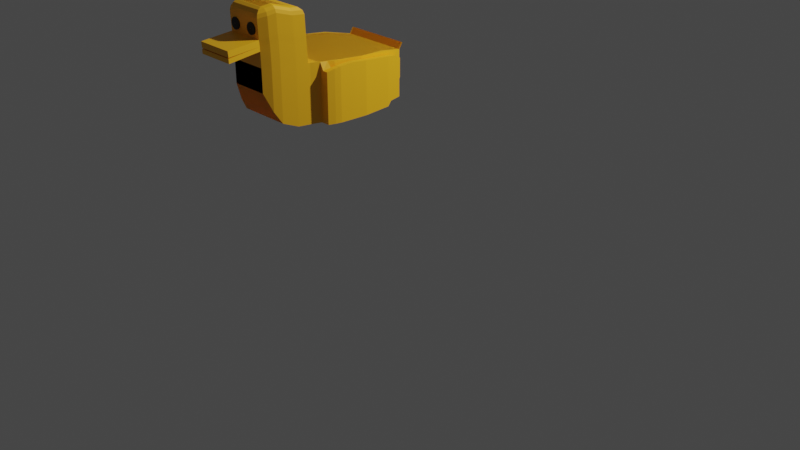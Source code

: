 # Source: Part.blend  (saved by Blender 3.6.11; exported with 4.5.12 LTS)
import bpy
from mathutils import Matrix  # noqa: F401  (used for matrix-valued properties, if any)

bpy.ops.wm.read_factory_settings(use_empty=True)
scene = bpy.context.scene
scene.name = 'Scene'

# ---- collections
col_collection = bpy.data.collections.new('Collection'); scene.collection.children.link(col_collection)

# ---- materials (node trees are filled in below, after node groups)
mat_material_003 = bpy.data.materials.new('Material.003')
mat_material_003.use_transparent_shadow = False
mat_material_001 = bpy.data.materials.new('Material.001')
mat_material_001.use_transparent_shadow = False
mat_material_002 = bpy.data.materials.new('Material.002')
mat_material_002.use_transparent_shadow = False

# ---- material node trees
mat_material_003.use_nodes = True; mat_material_003.node_tree.nodes.clear()
_N = mat_material_003.node_tree.nodes; _L = mat_material_003.node_tree.links
n0 = _N.new('ShaderNodeBsdfPrincipled'); n0.name = 'Principled BSDF'; n0.location = (10, 300)
n0.distribution = 'GGX'
n0.subsurface_method = 'RANDOM_WALK_SKIN'
n0.inputs[0].default_value = (1.0, 0.4828, 0.01198, 1.0)
n0.inputs[3].default_value = 1.45
n0.inputs[27].default_value = (0.0, 0.0, 0.0, 1.0)
n0.inputs[28].default_value = 1.0
n1 = _N.new('ShaderNodeOutputMaterial'); n1.name = 'Material Output'; n1.location = (300, 300)
_L.new(n0.outputs[0], n1.inputs[0])
n1.is_active_output = True
mat_material_001.use_nodes = True; mat_material_001.node_tree.nodes.clear()
_N = mat_material_001.node_tree.nodes; _L = mat_material_001.node_tree.links
n0 = _N.new('ShaderNodeBsdfPrincipled'); n0.name = 'Principled BSDF'; n0.location = (10, 300)
n0.distribution = 'GGX'
n0.subsurface_method = 'RANDOM_WALK_SKIN'
n0.inputs[0].default_value = (0.0, 0.0, 0.0, 1.0)
n0.inputs[3].default_value = 1.45
n0.inputs[27].default_value = (0.0, 0.0, 0.0, 1.0)
n0.inputs[28].default_value = 1.0
n1 = _N.new('ShaderNodeOutputMaterial'); n1.name = 'Material Output'; n1.location = (300, 300)
_L.new(n0.outputs[0], n1.inputs[0])
n1.is_active_output = True
mat_material_002.use_nodes = True; mat_material_002.node_tree.nodes.clear()
_N = mat_material_002.node_tree.nodes; _L = mat_material_002.node_tree.links
n0 = _N.new('ShaderNodeBsdfPrincipled'); n0.name = 'Principled BSDF'; n0.location = (10, 300)
n0.distribution = 'GGX'
n0.subsurface_method = 'RANDOM_WALK_SKIN'
n0.inputs[0].default_value = (0.0, 0.0, 0.0, 1.0)
n0.inputs[3].default_value = 1.45
n0.inputs[27].default_value = (0.0, 0.0, 0.0, 1.0)
n0.inputs[28].default_value = 1.0
n1 = _N.new('ShaderNodeOutputMaterial'); n1.name = 'Material Output'; n1.location = (300, 300)
_L.new(n0.outputs[0], n1.inputs[0])
n1.is_active_output = True

# ---- world
world_world = bpy.data.worlds.new('World'); scene.world = world_world
world_world.use_nodes = True; world_world.node_tree.nodes.clear()
_N = world_world.node_tree.nodes; _L = world_world.node_tree.links
n0 = _N.new('ShaderNodeOutputWorld'); n0.name = 'World Output'; n0.location = (300, 300)
n1 = _N.new('ShaderNodeBackground'); n1.name = 'Background'; n1.location = (10, 300)
n1.inputs[0].default_value = (0.05088, 0.05088, 0.05088, 1.0)
_L.new(n1.outputs[0], n0.inputs[0])
n0.is_active_output = True
world_world.color = (0.05088, 0.05088, 0.05088)
world_world.use_sun_shadow = False
world_world.sun_shadow_jitter_overblur = 0.0

# ---- cameras
cam_camera = bpy.data.cameras.new('Camera')
cam_camera.clip_end = 100.0
cam_camera.ortho_scale = 7.314

# ---- lights
light_light = bpy.data.lights.new('Light', 'POINT')
light_light.transmission_factor = 0.0
light_light.energy = 1000.0
light_light.shadow_soft_size = 0.1
light_light.shadow_maximum_resolution = 0.006
light_light.use_absolute_resolution = True

# ---- meshes
me_cube_003 = bpy.data.meshes.new('Cube.003')
me_cube_003.from_pydata([(-1.047, -0.2063, -1.0), (-1.047, -0.2063, 1.0), (-1.39, 1.0, -1.0), (-1.39, 1.0, 0.9504), (1.053, -0.2063, -1.0), (1.053, -0.2063, 1.0), (1.46, 1.0, -1.0), (1.46, 1.0, 0.9504), (-1.0, 4.096, -1.0), (-1.0, 4.096, 0.4333), (1.0, 4.096, -1.0), (1.0, 4.096, 0.4333), (-1.554, 1.994, 0.9008), (-1.554, 1.994, -1.0), (1.561, 1.994, -1.0), (1.561, 1.994, 0.9008), (-1.347, 3.045, 0.8017), (1.451, 3.045, -1.0), (-1.347, 3.045, -1.0), (1.451, 3.045, 0.8017), (-0.6745, -1.195, 0.2042), (-0.6745, -1.195, 1.0), (0.6745, -1.195, 0.2042), (0.6745, -1.195, 1.0), (-0.9065, -0.7005, -0.8139), (-0.9065, -0.7005, 1.14), (0.9248, -0.7005, -0.8139), (0.9248, -0.7005, 1.14), (-0.802, -0.9476, -0.4111), (0.8144, -0.9476, -0.4111), (-0.802, -0.9476, 1.07), (0.8144, -0.9476, 1.07), (-1.279, 0.5474, -1.0), (-1.279, 0.5474, 0.969), (1.308, 0.5474, -1.0), (1.308, 0.5474, 0.969), (-1.472, 1.497, -1.0), (1.511, 1.497, 0.9256), (-1.472, 1.497, 0.9256), (1.511, 1.497, -1.0), (-1.173, 3.939, 0.6175), (1.225, 3.939, -1.0), (-1.173, 3.939, -1.0), (1.225, 3.939, 0.6175), (-1.0, 4.234, 0.6394), (1.0, 4.234, 0.6394), (-1.173, 4.077, 0.8236), (1.225, 4.077, 0.8236), (-1.334, 0.7737, 0.9597), (1.384, 0.7737, -1.0), (-1.334, 0.7737, -1.0), (1.384, 0.7737, 0.9597), (1.618, 0.5532, -1.0), (1.618, 0.5532, 0.7094), (1.696, 0.7921, -1.0), (1.696, 0.7921, 0.7821), (1.442, 0.5523, 0.7094), (1.52, 0.7912, 0.7821), (1.52, 0.7912, -1.0), (1.442, 0.5523, -1.0), (1.527, 3.683, -0.1897), (1.527, 3.683, 0.4634), (1.352, 3.682, 0.4634), (1.352, 3.682, -0.1897), (1.787, 1.995, 0.8094), (1.611, 1.994, 0.8094), (1.787, 1.995, -1.0), (1.611, 1.994, -1.0), (1.59, 1.496, 0.8606), (1.59, 1.496, -1.0), (1.766, 1.497, 0.8606), (1.766, 1.497, -1.0), (1.563, 0.9947, 0.8299), (1.563, 0.9947, -1.0), (1.739, 0.9956, 0.8299), (1.739, 0.9956, -1.0), (1.674, 3.03, 0.6807), (1.674, 3.03, -1.0), (1.498, 3.029, 0.6807), (1.498, 3.029, -1.0), (1.601, 3.357, 0.6229), (1.601, 3.357, -0.6894), (1.425, 3.356, 0.6229), (1.425, 3.356, -0.6894), (1.094, -0.2063, -1.0), (1.094, -0.2063, 1.0), (1.39, 1.0, -1.0), (1.39, 1.0, 0.9504), (-1.053, -0.2063, -1.0), (-1.053, -0.2063, 1.0), (-1.46, 1.0, -1.0), (-1.46, 1.0, 0.9504), (1.0, 4.096, -1.0), (1.0, 4.096, 0.4333), (-1.0, 4.096, -1.0), (-1.0, 4.096, 0.4333), (1.554, 1.994, 0.9008), (1.554, 1.994, -1.0), (-1.561, 1.994, -1.0), (-1.561, 1.994, 0.9008), (1.347, 3.045, 0.8017), (-1.451, 3.045, -1.0), (1.347, 3.045, -1.0), (-1.451, 3.045, 0.8017), (0.6745, -1.195, 0.2042), (0.6745, -1.195, 1.0), (-0.6745, -1.195, 0.2042), (-0.6745, -1.195, 1.0), (0.9543, -0.7005, -0.8139), (0.9543, -0.7005, 1.14), (-0.9248, -0.7005, -0.8139), (-0.9248, -0.7005, 1.14), (0.8498, -0.9476, -0.4111), (-0.8144, -0.9476, -0.4111), (0.8498, -0.9476, 1.07), (-0.8144, -0.9476, 1.07), (1.279, 0.5474, -1.0), (1.279, 0.5474, 0.969), (-1.308, 0.5474, -1.0), (-1.308, 0.5474, 0.969), (1.472, 1.497, -1.0), (-1.511, 1.497, 0.9256), (1.472, 1.497, 0.9256), (-1.511, 1.497, -1.0), (1.173, 3.939, 0.6175), (-1.225, 3.939, -1.0), (1.173, 3.939, -1.0), (-1.225, 3.939, 0.6175), (1.0, 4.234, 0.6394), (-1.0, 4.234, 0.6394), (1.173, 4.077, 0.8236), (-1.225, 4.077, 0.8236), (1.334, 0.7737, 0.9597), (-1.384, 0.7737, -1.0), (1.334, 0.7737, -1.0), (-1.384, 0.7737, 0.9597), (-1.618, 0.5532, -1.0), (-1.618, 0.5532, 0.7094), (-1.696, 0.7921, -1.0), (-1.696, 0.7921, 0.7821), (-1.442, 0.5523, 0.7094), (-1.52, 0.7912, 0.7821), (-1.52, 0.7912, -1.0), (-1.442, 0.5523, -1.0), (-1.527, 3.683, -0.1897), (-1.527, 3.683, 0.4634), (-1.352, 3.682, 0.4634), (-1.352, 3.682, -0.1897), (-1.787, 1.995, 0.8094), (-1.611, 1.994, 0.8094), (-1.787, 1.995, -1.0), (-1.611, 1.994, -1.0), (-1.59, 1.496, 0.8606), (-1.59, 1.496, -1.0), (-1.766, 1.497, 0.8606), (-1.766, 1.497, -1.0), (-1.563, 0.9947, 0.8299), (-1.563, 0.9947, -1.0), (-1.739, 0.9956, 0.8299), (-1.739, 0.9956, -1.0), (-1.674, 3.03, 0.6807), (-1.674, 3.03, -1.0), (-1.498, 3.029, 0.6807), (-1.498, 3.029, -1.0), (-1.601, 3.357, 0.6229), (-1.601, 3.357, -0.6894), (-1.425, 3.356, 0.6229), (-1.425, 3.356, -0.6894), (1.187, 0.1706, -1.0), (-1.18, 0.1706, 0.9845), (1.187, 0.1706, 0.9845), (-1.18, 0.1706, -1.0), (-0.6745, -1.23, 1.885), (0.6745, -1.23, 1.885), (0.8498, -0.9828, 1.955), (-0.8144, -0.9828, 1.955), (-0.9248, -0.7357, 2.025), (1.187, 0.1354, 1.869), (1.094, -0.2414, 1.885), (0.9543, -0.7357, 2.025), (-1.053, -0.2414, 1.885), (-1.18, 0.1354, 1.869), (-0.6745, -1.212, 1.68), (-0.9248, -0.7181, 1.82), (1.094, -0.2238, 1.68), (0.9543, -0.7181, 1.82), (-1.053, -0.2238, 1.68), (0.6745, -1.212, 1.68), (0.8498, -0.9652, 1.75), (-0.8144, -0.9652, 1.75), (1.187, 0.153, 1.665), (-1.18, 0.153, 1.665), (-0.6745, -1.208, 1.53), (-0.9248, -0.7142, 1.67), (1.094, -0.22, 1.53), (0.9543, -0.7142, 1.67), (-1.053, -0.22, 1.53), (0.6745, -1.208, 1.53), (0.8498, -0.9613, 1.6), (-0.8144, -0.9613, 1.6), (1.187, 0.1569, 1.514), (-1.18, 0.1569, 1.514), (-1.047, -0.267, 2.527), (-0.7988, -0.2766, 2.77), (-1.013, -0.2718, 2.648), (-0.9227, -0.2753, 2.737), (0.8051, -0.2766, 2.77), (1.053, -0.267, 2.527), (0.9291, -0.2753, 2.737), (1.02, -0.2718, 2.648), (-0.9065, -0.7612, 2.667), (-0.6584, -0.7709, 2.91), (-0.8732, -0.766, 2.788), (-0.7825, -0.7696, 2.877), (0.6766, -0.7709, 2.91), (0.9248, -0.7612, 2.667), (0.8007, -0.7696, 2.877), (0.8915, -0.766, 2.788), (-0.5538, -1.018, 2.84), (-0.802, -1.008, 2.597), (-0.6779, -1.017, 2.807), (-0.7688, -1.013, 2.718), (0.8144, -1.008, 2.597), (0.5659, -1.018, 2.84), (0.7811, -1.013, 2.718), (0.6902, -1.017, 2.807), (1.094, -0.2671, 2.531), (0.8423, -0.2766, 2.77), (1.061, -0.2719, 2.65), (0.9684, -0.2754, 2.738), (-1.053, -0.2671, 2.531), (-0.8017, -0.2766, 2.77), (-1.019, -0.2719, 2.65), (-0.9274, -0.2754, 2.738), (0.5785, -1.039, 2.834), (0.6745, -1.256, 2.531), (0.6265, -1.151, 2.77), (0.6617, -1.23, 2.659), (-0.5486, -1.039, 2.834), (-0.6745, -1.256, 2.531), (-0.6115, -1.151, 2.77), (-0.6577, -1.23, 2.659), (0.701, -0.7709, 2.91), (0.9543, -0.7614, 2.671), (0.8276, -0.7696, 2.878), (0.9204, -0.7661, 2.79), (-0.9248, -0.7614, 2.671), (-0.6726, -0.7709, 2.91), (-0.891, -0.7661, 2.79), (-0.7987, -0.7696, 2.878), (0.5948, -1.018, 2.84), (0.8498, -1.008, 2.601), (0.7223, -1.017, 2.808), (0.8157, -1.013, 2.72), (-0.8144, -1.008, 2.601), (-0.5612, -1.018, 2.84), (-0.7805, -1.013, 2.72), (-0.6878, -1.017, 2.808), (-0.8499, -0.1342, 2.764), (-1.18, 0.1097, 2.516), (-1.015, -0.01575, 2.727), (-1.136, 0.07352, 2.636), (1.187, 0.1097, 2.516), (0.8776, -0.1342, 2.764), (1.145, 0.07352, 2.636), (1.032, -0.01576, 2.727)], [], [(50, 48, 3, 2), (42, 40, 9, 8), (34, 35, 5, 4), (30, 28, 20, 21), (32, 34, 4, 0), (35, 33, 1, 5), (8, 9, 11, 10), (43, 41, 10, 11), (41, 42, 8, 10), (11, 9, 44, 45), (38, 37, 15, 12), (39, 36, 13, 14), (37, 39, 14, 15), (36, 38, 12, 13), (12, 15, 19, 16), (14, 13, 18, 17), (15, 14, 17, 19), (13, 12, 16, 18), (22, 23, 21, 20), (28, 29, 22, 20), (31, 30, 21, 23), (29, 31, 23, 22), (4, 5, 27, 26), (5, 1, 202, 204, 205, 203, 206, 208, 209, 207), (0, 4, 26, 24), (1, 0, 24, 25), (26, 27, 31, 29), (177, 181, 259, 262), (24, 26, 29, 28), (25, 24, 28, 30), (51, 48, 33, 35), (50, 49, 34, 32), (57, 56, 53, 55), (0, 1, 33, 32), (2, 3, 38, 36), (7, 6, 39, 37), (6, 2, 36, 39), (3, 7, 37, 38), (16, 19, 43, 40), (17, 18, 42, 41), (19, 17, 41, 43), (18, 16, 40, 42), (46, 47, 45, 44), (40, 43, 47, 46), (43, 11, 45, 47), (9, 40, 46, 44), (6, 7, 51, 49), (2, 6, 49, 50), (7, 3, 48, 51), (32, 33, 48, 50), (54, 55, 53, 52), (82, 80, 61, 62), (56, 59, 52, 53), (59, 58, 54, 52), (34, 49, 58, 59), (35, 34, 59, 56), (49, 51, 57, 58), (51, 35, 56, 57), (63, 62, 61, 60), (80, 81, 60, 61), (83, 82, 62, 63), (81, 83, 63, 60), (71, 69, 67, 66), (69, 68, 65, 67), (70, 71, 66, 64), (68, 70, 64, 65), (72, 74, 70, 68), (74, 75, 71, 70), (73, 72, 68, 69), (75, 73, 69, 71), (54, 58, 73, 75), (58, 57, 72, 73), (55, 54, 75, 74), (57, 55, 74, 72), (66, 67, 79, 77), (67, 65, 78, 79), (64, 66, 77, 76), (65, 64, 76, 78), (77, 79, 83, 81), (79, 78, 82, 83), (76, 77, 81, 80), (78, 76, 80, 82), (134, 86, 87, 132), (126, 92, 93, 124), (171, 88, 89, 169), (114, 105, 104, 112), (168, 84, 88, 171), (27, 5, 207, 215), (92, 94, 95, 93), (127, 95, 94, 125), (125, 94, 92, 126), (95, 129, 128, 93), (122, 96, 99, 121), (123, 98, 97, 120), (121, 99, 98, 123), (120, 97, 96, 122), (96, 100, 103, 99), (98, 101, 102, 97), (99, 103, 101, 98), (97, 102, 100, 96), (106, 104, 105, 107), (112, 104, 106, 113), (175, 172, 239, 254), (113, 106, 107, 115), (88, 110, 111, 89), (255, 238, 234, 250), (84, 108, 110, 88), (85, 109, 108, 84), (110, 113, 115, 111), (30, 31, 222, 224, 225, 223, 218, 220, 221, 219), (108, 112, 113, 110), (109, 114, 112, 108), (135, 119, 117, 132), (134, 116, 118, 133), (141, 139, 137, 140), (168, 116, 117, 170), (86, 120, 122, 87), (91, 121, 123, 90), (90, 123, 120, 86), (87, 122, 121, 91), (100, 124, 127, 103), (101, 125, 126, 102), (103, 127, 125, 101), (102, 126, 124, 100), (130, 128, 129, 131), (124, 130, 131, 127), (127, 131, 129, 95), (93, 128, 130, 124), (90, 133, 135, 91), (86, 134, 133, 90), (91, 135, 132, 87), (116, 134, 132, 117), (138, 136, 137, 139), (166, 146, 145, 164), (140, 137, 136, 143), (143, 136, 138, 142), (118, 143, 142, 133), (119, 140, 143, 118), (133, 142, 141, 135), (135, 141, 140, 119), (147, 144, 145, 146), (164, 145, 144, 165), (167, 147, 146, 166), (165, 144, 147, 167), (155, 150, 151, 153), (153, 151, 149, 152), (154, 148, 150, 155), (152, 149, 148, 154), (156, 152, 154, 158), (158, 154, 155, 159), (157, 153, 152, 156), (159, 155, 153, 157), (138, 159, 157, 142), (142, 157, 156, 141), (139, 158, 159, 138), (141, 156, 158, 139), (150, 161, 163, 151), (151, 163, 162, 149), (148, 160, 161, 150), (149, 162, 160, 148), (161, 165, 167, 163), (163, 167, 166, 162), (160, 164, 165, 161), (162, 166, 164, 160), (84, 168, 170, 85), (119, 169, 170, 117), (116, 168, 171, 118), (118, 171, 169, 119), (1, 25, 210, 202), (31, 27, 215, 222), (178, 177, 262, 226), (173, 174, 251, 235), (179, 178, 226, 243), (176, 175, 254, 246), (181, 180, 230, 259), (174, 179, 243, 251), (231, 247, 242, 227), (258, 231, 227, 263), (25, 30, 219, 210), (172, 173, 235, 239), (214, 211, 218, 223), (180, 176, 246, 230), (247, 255, 250, 242), (188, 185, 179, 174), (191, 186, 180, 181), (190, 191, 181, 177), (186, 183, 176, 180), (185, 184, 178, 179), (189, 182, 172, 175), (184, 190, 177, 178), (187, 188, 174, 173), (183, 189, 175, 176), (193, 199, 189, 183), (197, 198, 188, 187), (194, 200, 190, 184), (199, 192, 182, 189), (195, 194, 184, 185), (196, 193, 183, 186), (200, 201, 191, 190), (201, 196, 186, 191), (198, 195, 185, 188), (114, 109, 195, 198), (169, 89, 196, 201), (170, 169, 201, 200), (89, 111, 193, 196), (109, 85, 194, 195), (115, 107, 192, 199), (85, 170, 200, 194), (107, 105, 197, 192), (105, 114, 198, 197), (111, 115, 199, 193), (211, 203, 205, 213), (213, 205, 204, 212), (212, 204, 202, 210), (215, 207, 209, 217), (217, 209, 208, 216), (216, 208, 206, 214), (218, 211, 213, 220), (220, 213, 212, 221), (221, 212, 210, 219), (222, 215, 217, 224), (224, 217, 216, 225), (225, 216, 214, 223), (259, 230, 232, 261), (261, 232, 233, 260), (260, 233, 231, 258), (239, 235, 237, 241), (241, 237, 236, 240), (240, 236, 234, 238), (243, 226, 228, 245), (245, 228, 229, 244), (244, 229, 227, 242), (247, 231, 233, 249), (249, 233, 232, 248), (248, 232, 230, 246), (251, 243, 245, 253), (253, 245, 244, 252), (252, 244, 242, 250), (255, 247, 249, 257), (257, 249, 248, 256), (256, 248, 246, 254), (235, 251, 253, 237), (237, 253, 252, 236), (236, 252, 250, 234), (238, 255, 257, 240), (240, 257, 256, 241), (241, 256, 254, 239), (226, 262, 264, 228), (228, 264, 265, 229), (229, 265, 263, 227), (258, 263, 265, 260), (260, 265, 264, 261), (261, 264, 262, 259), (206, 203, 211, 214)])
_uv = me_cube_003.uv_layers.new(name='UVMap')
_uv.uv.foreach_set('vector', [0.375, 0.2031, 0.625, 0.2031, 0.625, 0.25, 0.375, 0.25, 0.375, 0.25, 0.625, 0.25, 0.625, 0.25, 0.375, 0.25, 0.375, 0.5938, 0.625, 0.5938, 0.625, 0.75, 0.375, 0.75, 0.625, 0.0, 0.375, 0.0, 0.375, 0.0, 0.625, 0.0, 0.125, 0.5938, 0.375, 0.5938, 0.375, 0.75, 0.125, 0.75, 0.625, 0.5938, 0.875, 0.5938, 0.875, 0.75, 0.625, 0.75, 0.375, 0.25, 0.625, 0.25, 0.625, 0.5, 0.375, 0.5, 0.625, 0.5, 0.375, 0.5, 0.375, 0.5, 0.625, 0.5, 0.375, 0.5, 0.125, 0.5, 0.125, 0.5, 0.375, 0.5, 0.625, 0.5, 0.625, 0.25, 0.625, 0.25, 0.625, 0.5, 0.875, 0.5, 0.625, 0.5, 0.625, 0.5, 0.875, 0.5, 0.375, 0.5, 0.125, 0.5, 0.125, 0.5, 0.375, 0.5, 0.625, 0.5, 0.375, 0.5, 0.375, 0.5, 0.625, 0.5, 0.375, 0.25, 0.625, 0.25, 0.625, 0.25, 0.375, 0.25, 0.875, 0.5, 0.625, 0.5, 0.625, 0.5, 0.875, 0.5, 0.375, 0.5, 0.125, 0.5, 0.125, 0.5, 0.375, 0.5, 0.625, 0.5, 0.375, 0.5, 0.375, 0.5, 0.625, 0.5, 0.375, 0.25, 0.625, 0.25, 0.625, 0.25, 0.375, 0.25, 0.375, 0.75, 0.625, 0.75, 0.625, 1.0, 0.375, 1.0, 0.125, 0.75, 0.375, 0.75, 0.375, 0.75, 0.125, 0.75, 0.625, 0.75, 0.875, 0.75, 0.875, 0.75, 0.625, 0.75, 0.375, 0.75, 0.625, 0.75, 0.625, 0.75, 0.375, 0.75, 0.375, 0.75, 0.625, 0.75, 0.625, 0.75, 0.375, 0.75, 0.625, 0.75, 0.875, 0.75, 0.875, 0.75, 0.871, 0.75, 0.8602, 0.75, 0.8455, 0.75, 0.6545, 0.75, 0.6399, 0.75, 0.6263, 0.75, 0.625, 0.75, 0.125, 0.75, 0.375, 0.75, 0.375, 0.75, 0.125, 0.75, 0.625, 0.0, 0.375, 0.0, 0.375, 0.0, 0.625, 0.0, 0.375, 0.75, 0.625, 0.75, 0.625, 0.75, 0.375, 0.75, 0.875, 0.6719, 0.625, 0.6719, 0.625, 0.6719, 0.875, 0.6719, 0.125, 0.75, 0.375, 0.75, 0.375, 0.75, 0.125, 0.75, 0.625, 0.0, 0.375, 0.0, 0.375, 0.0, 0.625, 0.0, 0.625, 0.5469, 0.875, 0.5469, 0.875, 0.5938, 0.625, 0.5938, 0.125, 0.5469, 0.375, 0.5469, 0.375, 0.5938, 0.125, 0.5938, 0.625, 0.5469, 0.625, 0.5938, 0.625, 0.5938, 0.625, 0.5469, 0.375, 0.0, 0.625, 0.0, 0.625, 0.1562, 0.375, 0.1562, 0.375, 0.25, 0.625, 0.25, 0.625, 0.25, 0.375, 0.25, 0.625, 0.5, 0.375, 0.5, 0.375, 0.5, 0.625, 0.5, 0.375, 0.5, 0.125, 0.5, 0.125, 0.5, 0.375, 0.5, 0.875, 0.5, 0.625, 0.5, 0.625, 0.5, 0.875, 0.5, 0.875, 0.5, 0.625, 0.5, 0.625, 0.5, 0.875, 0.5, 0.375, 0.5, 0.125, 0.5, 0.125, 0.5, 0.375, 0.5, 0.625, 0.5, 0.375, 0.5, 0.375, 0.5, 0.625, 0.5, 0.375, 0.25, 0.625, 0.25, 0.625, 0.25, 0.375, 0.25, 0.875, 0.5, 0.625, 0.5, 0.625, 0.5, 0.875, 0.5, 0.875, 0.5, 0.625, 0.5, 0.625, 0.5, 0.875, 0.5, 0.625, 0.5, 0.625, 0.5, 0.625, 0.5, 0.625, 0.5, 0.625, 0.25, 0.625, 0.25, 0.625, 0.25, 0.625, 0.25, 0.375, 0.5, 0.625, 0.5, 0.625, 0.5469, 0.375, 0.5469, 0.125, 0.5, 0.375, 0.5, 0.375, 0.5469, 0.125, 0.5469, 0.625, 0.5, 0.875, 0.5, 0.875, 0.5469, 0.625, 0.5469, 0.375, 0.1562, 0.625, 0.1562, 0.625, 0.2031, 0.375, 0.2031, 0.375, 0.5469, 0.625, 0.5469, 0.625, 0.5938, 0.375, 0.5938, 0.625, 0.5469, 0.625, 0.5469, 0.625, 0.5469, 0.625, 0.5469, 0.625, 0.5938, 0.375, 0.5938, 0.375, 0.5938, 0.625, 0.5938, 0.375, 0.5938, 0.375, 0.5469, 0.375, 0.5469, 0.375, 0.5938, 0.375, 0.5938, 0.375, 0.5469, 0.375, 0.5469, 0.375, 0.5938, 0.625, 0.5938, 0.375, 0.5938, 0.375, 0.5938, 0.625, 0.5938, 0.375, 0.5469, 0.625, 0.5469, 0.625, 0.5469, 0.375, 0.5469, 0.625, 0.5469, 0.625, 0.5938, 0.625, 0.5938, 0.625, 0.5469, 0.375, 0.5469, 0.625, 0.5469, 0.625, 0.5469, 0.375, 0.5469, 0.625, 0.5469, 0.375, 0.5469, 0.375, 0.5469, 0.625, 0.5469, 0.375, 0.5469, 0.625, 0.5469, 0.625, 0.5469, 0.375, 0.5469, 0.375, 0.5469, 0.375, 0.5469, 0.375, 0.5469, 0.375, 0.5469, 0.375, 0.5469, 0.375, 0.5469, 0.375, 0.5469, 0.375, 0.5469, 0.375, 0.5469, 0.625, 0.5469, 0.625, 0.5469, 0.375, 0.5469, 0.625, 0.5469, 0.375, 0.5469, 0.375, 0.5469, 0.625, 0.5469, 0.625, 0.5469, 0.625, 0.5469, 0.625, 0.5469, 0.625, 0.5469, 0.625, 0.5469, 0.625, 0.5469, 0.625, 0.5469, 0.625, 0.5469, 0.625, 0.5469, 0.375, 0.5469, 0.375, 0.5469, 0.625, 0.5469, 0.375, 0.5469, 0.625, 0.5469, 0.625, 0.5469, 0.375, 0.5469, 0.375, 0.5469, 0.375, 0.5469, 0.375, 0.5469, 0.375, 0.5469, 0.375, 0.5469, 0.375, 0.5469, 0.375, 0.5469, 0.375, 0.5469, 0.375, 0.5469, 0.625, 0.5469, 0.625, 0.5469, 0.375, 0.5469, 0.625, 0.5469, 0.375, 0.5469, 0.375, 0.5469, 0.625, 0.5469, 0.625, 0.5469, 0.625, 0.5469, 0.625, 0.5469, 0.625, 0.5469, 0.375, 0.5469, 0.375, 0.5469, 0.375, 0.5469, 0.375, 0.5469, 0.375, 0.5469, 0.625, 0.5469, 0.625, 0.5469, 0.375, 0.5469, 0.625, 0.5469, 0.375, 0.5469, 0.375, 0.5469, 0.625, 0.5469, 0.625, 0.5469, 0.625, 0.5469, 0.625, 0.5469, 0.625, 0.5469, 0.375, 0.5469, 0.375, 0.5469, 0.375, 0.5469, 0.375, 0.5469, 0.375, 0.5469, 0.625, 0.5469, 0.625, 0.5469, 0.375, 0.5469, 0.625, 0.5469, 0.375, 0.5469, 0.375, 0.5469, 0.625, 0.5469, 0.625, 0.5469, 0.625, 0.5469, 0.625, 0.5469, 0.625, 0.5469, 0.375, 0.2031, 0.375, 0.25, 0.625, 0.25, 0.625, 0.2031, 0.375, 0.25, 0.375, 0.25, 0.625, 0.25, 0.625, 0.25, 0.375, 0.6719, 0.375, 0.75, 0.625, 0.75, 0.625, 0.6719, 0.625, 0.0, 0.625, 0.0, 0.375, 0.0, 0.375, 0.0, 0.125, 0.6719, 0.125, 0.75, 0.375, 0.75, 0.375, 0.6719, 0.625, 0.75, 0.625, 0.75, 0.625, 0.75, 0.625, 0.75, 0.375, 0.25, 0.375, 0.5, 0.625, 0.5, 0.625, 0.25, 0.625, 0.5, 0.625, 0.5, 0.375, 0.5, 0.375, 0.5, 0.375, 0.5, 0.375, 0.5, 0.125, 0.5, 0.125, 0.5, 0.625, 0.5, 0.625, 0.5, 0.625, 0.25, 0.625, 0.25, 0.875, 0.5, 0.875, 0.5, 0.625, 0.5, 0.625, 0.5, 0.375, 0.5, 0.375, 0.5, 0.125, 0.5, 0.125, 0.5, 0.625, 0.5, 0.625, 0.5, 0.375, 0.5, 0.375, 0.5, 0.375, 0.25, 0.375, 0.25, 0.625, 0.25, 0.625, 0.25, 0.875, 0.5, 0.875, 0.5, 0.625, 0.5, 0.625, 0.5, 0.375, 0.5, 0.375, 0.5, 0.125, 0.5, 0.125, 0.5, 0.625, 0.5, 0.625, 0.5, 0.375, 0.5, 0.375, 0.5, 0.375, 0.25, 0.375, 0.25, 0.625, 0.25, 0.625, 0.25, 0.375, 0.75, 0.375, 1.0, 0.625, 1.0, 0.625, 0.75, 0.125, 0.75, 0.125, 0.75, 0.375, 0.75, 0.375, 0.75, 0.625, 0.75, 0.625, 0.75, 0.625, 0.75, 0.625, 0.75, 0.375, 0.75, 0.375, 0.75, 0.625, 0.75, 0.625, 0.75, 0.375, 0.75, 0.375, 0.75, 0.625, 0.75, 0.625, 0.75, 0.663, 0.75, 0.6637, 0.75, 0.836, 0.75, 0.8367, 0.75, 0.125, 0.75, 0.125, 0.75, 0.375, 0.75, 0.375, 0.75, 0.625, 0.0, 0.625, 0.0, 0.375, 0.0, 0.375, 0.0, 0.375, 0.75, 0.375, 0.75, 0.625, 0.75, 0.625, 0.75, 0.875, 0.75, 0.625, 0.75, 0.625, 0.75, 0.6267, 0.75, 0.644, 0.75, 0.6634, 0.75, 0.8366, 0.75, 0.8558, 0.75, 0.8699, 0.75, 0.875, 0.75, 0.125, 0.75, 0.125, 0.75, 0.375, 0.75, 0.375, 0.75, 0.625, 0.0, 0.625, 0.0, 0.375, 0.0, 0.375, 0.0, 0.625, 0.5469, 0.625, 0.5938, 0.875, 0.5938, 0.875, 0.5469, 0.125, 0.5469, 0.125, 0.5938, 0.375, 0.5938, 0.375, 0.5469, 0.625, 0.5469, 0.625, 0.5469, 0.625, 0.5938, 0.625, 0.5938, 0.375, 0.0781, 0.375, 0.1562, 0.625, 0.1562, 0.625, 0.0781, 0.375, 0.25, 0.375, 0.25, 0.625, 0.25, 0.625, 0.25, 0.625, 0.5, 0.625, 0.5, 0.375, 0.5, 0.375, 0.5, 0.375, 0.5, 0.375, 0.5, 0.125, 0.5, 0.125, 0.5, 0.875, 0.5, 0.875, 0.5, 0.625, 0.5, 0.625, 0.5, 0.875, 0.5, 0.875, 0.5, 0.625, 0.5, 0.625, 0.5, 0.375, 0.5, 0.375, 0.5, 0.125, 0.5, 0.125, 0.5, 0.625, 0.5, 0.625, 0.5, 0.375, 0.5, 0.375, 0.5, 0.375, 0.25, 0.375, 0.25, 0.625, 0.25, 0.625, 0.25, 0.875, 0.5, 0.875, 0.5, 0.625, 0.5, 0.625, 0.5, 0.875, 0.5, 0.875, 0.5, 0.625, 0.5, 0.625, 0.5, 0.625, 0.5, 0.625, 0.5, 0.625, 0.5, 0.625, 0.5, 0.625, 0.25, 0.625, 0.25, 0.625, 0.25, 0.625, 0.25, 0.375, 0.5, 0.375, 0.5469, 0.625, 0.5469, 0.625, 0.5, 0.125, 0.5, 0.125, 0.5469, 0.375, 0.5469, 0.375, 0.5, 0.625, 0.5, 0.625, 0.5469, 0.875, 0.5469, 0.875, 0.5, 0.375, 0.1562, 0.375, 0.2031, 0.625, 0.2031, 0.625, 0.1562, 0.375, 0.5469, 0.375, 0.5938, 0.625, 0.5938, 0.625, 0.5469, 0.625, 0.5469, 0.625, 0.5469, 0.625, 0.5469, 0.625, 0.5469, 0.625, 0.5938, 0.625, 0.5938, 0.375, 0.5938, 0.375, 0.5938, 0.375, 0.5938, 0.375, 0.5938, 0.375, 0.5469, 0.375, 0.5469, 0.375, 0.5938, 0.375, 0.5938, 0.375, 0.5469, 0.375, 0.5469, 0.625, 0.5938, 0.625, 0.5938, 0.375, 0.5938, 0.375, 0.5938, 0.375, 0.5469, 0.375, 0.5469, 0.625, 0.5469, 0.625, 0.5469, 0.625, 0.5469, 0.625, 0.5469, 0.625, 0.5938, 0.625, 0.5938, 0.375, 0.5469, 0.375, 0.5469, 0.625, 0.5469, 0.625, 0.5469, 0.625, 0.5469, 0.625, 0.5469, 0.375, 0.5469, 0.375, 0.5469, 0.375, 0.5469, 0.375, 0.5469, 0.625, 0.5469, 0.625, 0.5469, 0.375, 0.5469, 0.375, 0.5469, 0.375, 0.5469, 0.375, 0.5469, 0.375, 0.5469, 0.375, 0.5469, 0.375, 0.5469, 0.375, 0.5469, 0.375, 0.5469, 0.375, 0.5469, 0.625, 0.5469, 0.625, 0.5469, 0.625, 0.5469, 0.625, 0.5469, 0.375, 0.5469, 0.375, 0.5469, 0.625, 0.5469, 0.625, 0.5469, 0.625, 0.5469, 0.625, 0.5469, 0.625, 0.5469, 0.625, 0.5469, 0.625, 0.5469, 0.625, 0.5469, 0.625, 0.5469, 0.625, 0.5469, 0.375, 0.5469, 0.375, 0.5469, 0.375, 0.5469, 0.375, 0.5469, 0.625, 0.5469, 0.625, 0.5469, 0.375, 0.5469, 0.375, 0.5469, 0.375, 0.5469, 0.375, 0.5469, 0.375, 0.5469, 0.375, 0.5469, 0.375, 0.5469, 0.375, 0.5469, 0.375, 0.5469, 0.375, 0.5469, 0.625, 0.5469, 0.625, 0.5469, 0.625, 0.5469, 0.625, 0.5469, 0.375, 0.5469, 0.375, 0.5469, 0.625, 0.5469, 0.625, 0.5469, 0.625, 0.5469, 0.625, 0.5469, 0.375, 0.5469, 0.375, 0.5469, 0.375, 0.5469, 0.375, 0.5469, 0.375, 0.5469, 0.375, 0.5469, 0.625, 0.5469, 0.625, 0.5469, 0.625, 0.5469, 0.625, 0.5469, 0.375, 0.5469, 0.375, 0.5469, 0.625, 0.5469, 0.625, 0.5469, 0.625, 0.5469, 0.625, 0.5469, 0.375, 0.5469, 0.375, 0.5469, 0.375, 0.5469, 0.375, 0.5469, 0.375, 0.5469, 0.375, 0.5469, 0.625, 0.5469, 0.625, 0.5469, 0.625, 0.5469, 0.625, 0.5469, 0.375, 0.5469, 0.375, 0.5469, 0.625, 0.5469, 0.625, 0.5469, 0.625, 0.5469, 0.625, 0.5469, 0.375, 0.0, 0.375, 0.0781, 0.625, 0.0781, 0.625, 0.0, 0.625, 0.5938, 0.625, 0.6719, 0.875, 0.6719, 0.875, 0.5938, 0.125, 0.5938, 0.125, 0.6719, 0.375, 0.6719, 0.375, 0.5938, 0.375, 0.5938, 0.375, 0.6719, 0.625, 0.6719, 0.625, 0.5938, 0.625, 0.0, 0.625, 0.0, 0.625, 0.0, 0.625, 0.0, 0.625, 0.75, 0.625, 0.75, 0.625, 0.75, 0.625, 0.75, 0.625, 0.0, 0.625, 0.0781, 0.625, 0.0781, 0.625, 0.0, 0.625, 0.0, 0.625, 0.0, 0.625, 0.0, 0.625, 0.0, 0.625, 0.0, 0.625, 0.0, 0.625, 0.0, 0.625, 0.0, 0.625, 0.75, 0.625, 0.75, 0.625, 0.75, 0.625, 0.75, 0.625, 0.6719, 0.625, 0.75, 0.625, 0.75, 0.625, 0.6719, 0.625, 0.0, 0.625, 0.0, 0.625, 0.0, 0.625, 0.0, 0.6543, 0.75, 0.6585, 0.75, 0.8413, 0.75, 0.8457, 0.75, 0.6529, 0.7205, 0.6543, 0.75, 0.8457, 0.75, 0.847, 0.7205, 0.625, 0.0, 0.625, 0.0, 0.625, 0.0, 0.625, 0.0, 0.625, 0.75, 0.625, 1.0, 0.625, 1.0, 0.625, 0.75, 0.6589, 0.75, 0.8411, 0.75, 0.8366, 0.75, 0.6634, 0.75, 0.625, 0.75, 0.625, 0.75, 0.625, 0.75, 0.625, 0.75, 0.6585, 0.75, 0.663, 0.75, 0.8367, 0.75, 0.8413, 0.75, 0.625, 0.0, 0.625, 0.0, 0.625, 0.0, 0.625, 0.0, 0.625, 0.6719, 0.625, 0.75, 0.625, 0.75, 0.625, 0.6719, 0.875, 0.6719, 0.625, 0.6719, 0.625, 0.6719, 0.875, 0.6719, 0.625, 0.75, 0.625, 0.75, 0.625, 0.75, 0.625, 0.75, 0.625, 0.0, 0.625, 0.0, 0.625, 0.0, 0.625, 0.0, 0.625, 0.75, 0.625, 0.75, 0.625, 0.75, 0.625, 0.75, 0.625, 0.0, 0.625, 0.0781, 0.625, 0.0781, 0.625, 0.0, 0.625, 0.0, 0.625, 0.0, 0.625, 0.0, 0.625, 0.0, 0.625, 0.75, 0.625, 0.75, 0.625, 0.75, 0.625, 0.75, 0.625, 0.75, 0.625, 0.75, 0.625, 0.75, 0.625, 0.75, 0.625, 0.0, 0.625, 0.0, 0.625, 0.0, 0.625, 0.0, 0.625, 0.0, 0.625, 0.0781, 0.625, 0.0781, 0.625, 0.0, 0.625, 0.75, 0.625, 0.75, 0.625, 0.75, 0.625, 0.75, 0.625, 0.0, 0.625, 0.0, 0.625, 0.0, 0.625, 0.0, 0.625, 0.75, 0.625, 0.75, 0.625, 0.75, 0.625, 0.75, 0.875, 0.6719, 0.625, 0.6719, 0.625, 0.6719, 0.875, 0.6719, 0.625, 0.6719, 0.625, 0.75, 0.625, 0.75, 0.625, 0.6719, 0.625, 0.0, 0.625, 0.0, 0.625, 0.0, 0.625, 0.0, 0.625, 0.0, 0.625, 0.0, 0.625, 0.0, 0.625, 0.0, 0.625, 0.6719, 0.625, 0.75, 0.625, 0.75, 0.625, 0.6719, 0.875, 0.6719, 0.625, 0.6719, 0.625, 0.6719, 0.875, 0.6719, 0.625, 0.75, 0.625, 0.75, 0.625, 0.75, 0.625, 0.75, 0.625, 0.0, 0.625, 0.0, 0.625, 0.0, 0.625, 0.0, 0.625, 0.75, 0.625, 0.75, 0.625, 0.75, 0.625, 0.75, 0.625, 0.0, 0.625, 0.0781, 0.625, 0.0781, 0.625, 0.0, 0.625, 0.75, 0.625, 1.0, 0.625, 1.0, 0.625, 0.75, 0.625, 0.0, 0.625, 0.0, 0.625, 0.0, 0.625, 0.0, 0.625, 0.75, 0.625, 0.75, 0.625, 0.75, 0.625, 0.75, 0.8411, 0.75, 0.8455, 0.75, 0.875, 0.75, 0.875, 0.75, 0.625, 0.0, 0.625, 0.0, 0.625, 0.0, 0.625, 0.0, 0.625, 0.0, 0.625, 0.0, 0.625, 0.0, 0.625, 0.0, 0.625, 0.75, 0.625, 0.75, 0.6263, 0.75, 0.625, 0.75, 0.625, 0.75, 0.6263, 0.75, 0.6399, 0.75, 0.6419, 0.75, 0.6419, 0.75, 0.6399, 0.75, 0.6545, 0.75, 0.6589, 0.75, 0.8366, 0.75, 0.8411, 0.75, 0.875, 0.75, 0.875, 0.75, 0.625, 0.0, 0.625, 0.0, 0.625, 0.0, 0.625, 0.0, 0.625, 0.0, 0.625, 0.0, 0.625, 0.0, 0.625, 0.0, 0.625, 0.75, 0.625, 0.75, 0.625, 0.75, 0.6267, 0.75, 0.6267, 0.75, 0.625, 0.75, 0.6419, 0.75, 0.644, 0.75, 0.644, 0.75, 0.6419, 0.75, 0.6589, 0.75, 0.6634, 0.75, 0.625, 0.6719, 0.625, 0.75, 0.625, 0.7511, 0.6273, 0.6762, 0.6273, 0.6762, 0.625, 0.7511, 0.6398, 0.7497, 0.6387, 0.6957, 0.6387, 0.6957, 0.6398, 0.7497, 0.6543, 0.75, 0.6529, 0.7205, 0.625, 0.75, 0.625, 1.0, 0.625, 0.9976, 0.625, 0.7531, 0.625, 0.7531, 0.625, 0.9976, 0.625, 0.9911, 0.625, 0.7617, 0.6367, 0.75, 0.8661, 0.75, 0.836, 0.75, 0.6637, 0.75, 0.625, 0.0, 0.625, 0.0, 0.625, 0.0, 0.625, 0.0, 0.625, 0.0, 0.625, 0.0, 0.625, 0.0, 0.625, 0.0, 0.875, 0.75, 0.875, 0.75, 0.8457, 0.75, 0.8413, 0.75, 0.6585, 0.75, 0.6543, 0.75, 0.6398, 0.7497, 0.6417, 0.75, 0.6417, 0.75, 0.6398, 0.7497, 0.625, 0.7511, 0.625, 0.75, 0.625, 0.75, 0.625, 0.7511, 0.625, 0.75, 0.625, 0.75, 0.625, 0.0, 0.625, 0.0, 0.625, 0.0, 0.625, 0.0, 0.625, 0.0, 0.625, 0.0, 0.625, 0.0, 0.625, 0.0, 0.875, 0.75, 0.875, 0.75, 0.8413, 0.75, 0.8367, 0.75, 0.663, 0.75, 0.6585, 0.75, 0.6417, 0.75, 0.6436, 0.75, 0.6436, 0.75, 0.6417, 0.75, 0.625, 0.75, 0.625, 0.75, 0.625, 0.75, 0.625, 0.75, 0.625, 0.75, 0.625, 0.75, 0.625, 0.0, 0.625, 0.0, 0.625, 0.0, 0.625, 0.0, 0.625, 0.0, 0.625, 0.0, 0.625, 0.0, 0.625, 0.0, 0.875, 0.75, 0.875, 0.75, 0.8367, 0.75, 0.836, 0.75, 0.6637, 0.75, 0.663, 0.75, 0.6436, 0.75, 0.645, 0.75, 0.645, 0.75, 0.6436, 0.75, 0.625, 0.75, 0.625, 0.75, 0.625, 0.75, 0.625, 0.75, 0.625, 0.75, 0.625, 0.75, 0.625, 0.0, 0.625, 0.0781, 0.625, 0.06997, 0.625, -0.001624, 0.625, -0.001624, 0.625, 0.06997, 0.625, 0.0483, 0.625, 0.0, 0.875, 0.75, 0.875, 0.7017, 0.847, 0.7205, 0.8457, 0.75, 0.6529, 0.7205, 0.847, 0.7205, 0.8613, 0.6957, 0.6387, 0.6957, 0.6387, 0.6957, 0.8613, 0.6957, 0.8706, 0.6719, 0.6273, 0.6762, 0.6273, 0.6762, 0.8706, 0.6719, 0.875, 0.6719, 0.625, 0.6719, 0.6545, 0.75, 0.8455, 0.75, 0.8411, 0.75, 0.6589, 0.75])
me_cube_003.materials.append(mat_material_003)
me_cube_003.update()
me_circle = bpy.data.meshes.new('Circle')
me_circle.from_pydata([(0.0, 1.0, 0.0), (-0.1951, 0.9808, 0.0), (-0.3827, 0.9239, 0.0), (-0.5556, 0.8315, 0.0), (-0.7071, 0.7071, 0.0), (-0.8315, 0.5556, 0.0), (-0.9239, 0.3827, 0.0), (-0.9808, 0.1951, 0.0), (-1.0, 0.0, 0.0), (-0.9808, -0.1951, 0.0), (-0.9239, -0.3827, 0.0), (-0.8315, -0.5556, 0.0), (-0.7071, -0.7071, 0.0), (-0.5556, -0.8315, 0.0), (-0.3827, -0.9239, 0.0), (-0.1951, -0.9808, 0.0), (0.0, -1.0, 0.0), (0.1951, -0.9808, 0.0), (0.3827, -0.9239, 0.0), (0.5556, -0.8315, 0.0), (0.7071, -0.7071, 0.0), (0.8315, -0.5556, 0.0), (0.9239, -0.3827, 0.0), (0.9808, -0.1951, 0.0), (1.0, 0.0, 0.0), (0.9808, 0.1951, 0.0), (0.9239, 0.3827, 0.0), (0.8315, 0.5556, 0.0), (0.7071, 0.7071, 0.0), (0.5556, 0.8315, 0.0), (0.3827, 0.9239, 0.0), (0.1951, 0.9808, 0.0), (-0.02129, 1.0, 0.2129), (-0.2164, 0.9808, 0.2129), (-0.404, 0.9239, 0.2129), (-0.5769, 0.8315, 0.2129), (-0.7284, 0.7071, 0.2129), (-0.8528, 0.5556, 0.2129), (-0.9452, 0.3827, 0.2129), (-1.002, 0.1951, 0.2129), (-1.021, 9.308e-09, 0.2129), (-1.002, -0.1951, 0.2129), (-0.9452, -0.3827, 0.2129), (-0.8528, -0.5556, 0.2129), (-0.7284, -0.7071, 0.2129), (-0.5769, -0.8315, 0.2129), (-0.404, -0.9239, 0.2129), (-0.2164, -0.9808, 0.2129), (-0.02129, -1.0, 0.2129), (0.1738, -0.9808, 0.2129), (0.3614, -0.9239, 0.2129), (0.5343, -0.8315, 0.2129), (0.6858, -0.7071, 0.2129), (0.8102, -0.5556, 0.2129), (0.9026, -0.3827, 0.2129), (0.9595, -0.1951, 0.2129), (0.9787, 9.308e-09, 0.2129), (0.9595, 0.1951, 0.2129), (0.9026, 0.3827, 0.2129), (0.8102, 0.5556, 0.2129), (0.6858, 0.7071, 0.2129), (0.5343, 0.8315, 0.2129), (0.3614, 0.9239, 0.2129), (0.1738, 0.9808, 0.2129), (-0.06388, 0.06504, 0.2342), (-0.07657, 0.06379, 0.2342), (-0.08877, 0.06009, 0.2342), (-0.1, 0.05408, 0.2342), (-0.1099, 0.04599, 0.2342), (-0.118, 0.03614, 0.2342), (-0.124, 0.02489, 0.2342), (-0.1277, 0.01269, 0.2342), (-0.1289, 3.567e-06, 0.2342), (-0.1277, -0.01268, 0.2342), (-0.124, -0.02488, 0.2342), (-0.118, -0.03613, 0.2342), (-0.1099, -0.04598, 0.2342), (-0.1, -0.05407, 0.2342), (-0.08877, -0.06008, 0.2342), (-0.07657, -0.06378, 0.2342), (-0.06388, -0.06503, 0.2342), (-0.05119, -0.06378, 0.2342), (-0.03899, -0.06008, 0.2342), (-0.02775, -0.05407, 0.2342), (-0.01789, -0.04598, 0.2342), (-0.009804, -0.03613, 0.2342), (-0.003794, -0.02488, 0.2342), (-9.358e-05, -0.01268, 0.2342), (0.001156, 3.567e-06, 0.2342), (-9.358e-05, 0.01269, 0.2342), (-0.003794, 0.02489, 0.2342), (-0.009804, 0.03614, 0.2342), (-0.01789, 0.04599, 0.2342), (-0.02775, 0.05408, 0.2342), (-0.03899, 0.06009, 0.2342), (-0.05119, 0.06379, 0.2342)], [], [(6, 7, 39, 38), (20, 21, 53, 52), (7, 8, 40, 39), (21, 22, 54, 53), (8, 9, 41, 40), (22, 23, 55, 54), (9, 10, 42, 41), (23, 24, 56, 55), (10, 11, 43, 42), (24, 25, 57, 56), (11, 12, 44, 43), (25, 26, 58, 57), (12, 13, 45, 44), (26, 27, 59, 58), (13, 14, 46, 45), (0, 1, 33, 32), (27, 28, 60, 59), (14, 15, 47, 46), (1, 2, 34, 33), (28, 29, 61, 60), (15, 16, 48, 47), (2, 3, 35, 34), (29, 30, 62, 61), (16, 17, 49, 48), (3, 4, 36, 35), (30, 31, 63, 62), (17, 18, 50, 49), (4, 5, 37, 36), (31, 0, 32, 63), (18, 19, 51, 50), (5, 6, 38, 37), (19, 20, 52, 51), (46, 47, 79, 78), (33, 34, 66, 65), (60, 61, 93, 92), (47, 48, 80, 79), (34, 35, 67, 66), (61, 62, 94, 93), (48, 49, 81, 80), (35, 36, 68, 67), (62, 63, 95, 94), (49, 50, 82, 81), (36, 37, 69, 68), (63, 32, 64, 95), (50, 51, 83, 82), (37, 38, 70, 69), (51, 52, 84, 83), (38, 39, 71, 70), (52, 53, 85, 84), (39, 40, 72, 71), (53, 54, 86, 85), (40, 41, 73, 72), (54, 55, 87, 86), (41, 42, 74, 73), (55, 56, 88, 87), (42, 43, 75, 74), (56, 57, 89, 88), (43, 44, 76, 75), (57, 58, 90, 89), (44, 45, 77, 76), (58, 59, 91, 90), (45, 46, 78, 77), (32, 33, 65, 64), (59, 60, 92, 91)])
_uv = me_circle.uv_layers.new(name='UVMap')
_uv.uv.foreach_set('vector', [0.0, 0.0, 0.0, 0.0, 0.0, 0.0, 0.0, 0.0, 0.0, 0.0, 0.0, 0.0, 0.0, 0.0, 0.0, 0.0, 0.0, 0.0, 0.0, 0.0, 0.0, 0.0, 0.0, 0.0, 0.0, 0.0, 0.0, 0.0, 0.0, 0.0, 0.0, 0.0, 0.0, 0.0, 0.0, 0.0, 0.0, 0.0, 0.0, 0.0, 0.0, 0.0, 0.0, 0.0, 0.0, 0.0, 0.0, 0.0, 0.0, 0.0, 0.0, 0.0, 0.0, 0.0, 0.0, 0.0, 0.0, 0.0, 0.0, 0.0, 0.0, 0.0, 0.0, 0.0, 0.0, 0.0, 0.0, 0.0, 0.0, 0.0, 0.0, 0.0, 0.0, 0.0, 0.0, 0.0, 0.0, 0.0, 0.0, 0.0, 0.0, 0.0, 0.0, 0.0, 0.0, 0.0, 0.0, 0.0, 0.0, 0.0, 0.0, 0.0, 0.0, 0.0, 0.0, 0.0, 0.0, 0.0, 0.0, 0.0, 0.0, 0.0, 0.0, 0.0, 0.0, 0.0, 0.0, 0.0, 0.0, 0.0, 0.0, 0.0, 0.0, 0.0, 0.0, 0.0, 0.0, 0.0, 0.0, 0.0, 0.0, 0.0, 0.0, 0.0, 0.0, 0.0, 0.0, 0.0, 0.0, 0.0, 0.0, 0.0, 0.0, 0.0, 0.0, 0.0, 0.0, 0.0, 0.0, 0.0, 0.0, 0.0, 0.0, 0.0, 0.0, 0.0, 0.0, 0.0, 0.0, 0.0, 0.0, 0.0, 0.0, 0.0, 0.0, 0.0, 0.0, 0.0, 0.0, 0.0, 0.0, 0.0, 0.0, 0.0, 0.0, 0.0, 0.0, 0.0, 0.0, 0.0, 0.0, 0.0, 0.0, 0.0, 0.0, 0.0, 0.0, 0.0, 0.0, 0.0, 0.0, 0.0, 0.0, 0.0, 0.0, 0.0, 0.0, 0.0, 0.0, 0.0, 0.0, 0.0, 0.0, 0.0, 0.0, 0.0, 0.0, 0.0, 0.0, 0.0, 0.0, 0.0, 0.0, 0.0, 0.0, 0.0, 0.0, 0.0, 0.0, 0.0, 0.0, 0.0, 0.0, 0.0, 0.0, 0.0, 0.0, 0.0, 0.0, 0.0, 0.0, 0.0, 0.0, 0.0, 0.0, 0.0, 0.0, 0.0, 0.0, 0.0, 0.0, 0.0, 0.0, 0.0, 0.0, 0.0, 0.0, 0.0, 0.0, 0.0, 0.0, 0.0, 0.0, 0.0, 0.0, 0.0, 0.0, 0.0, 0.0, 0.0, 0.0, 0.0, 0.0, 0.0, 0.0, 0.0, 0.0, 0.0, 0.0, 0.0, 0.0, 0.0, 0.0, 0.0, 0.0, 0.0, 0.0, 0.0, 0.0, 0.0, 0.0, 0.0, 0.0, 0.0, 0.0, 0.0, 0.0, 0.0, 0.0, 0.0, 0.0, 0.0, 0.0, 0.0, 0.0, 0.0, 0.0, 0.0, 0.0, 0.0, 0.0, 0.0, 0.0, 0.0, 0.0, 0.0, 0.0, 0.0, 0.0, 0.0, 0.0, 0.0, 0.0, 0.0, 0.0, 0.0, 0.0, 0.0, 0.0, 0.0, 0.0, 0.0, 0.0, 0.0, 0.0, 0.0, 0.0, 0.0, 0.0, 0.0, 0.0, 0.0, 0.0, 0.0, 0.0, 0.0, 0.0, 0.0, 0.0, 0.0, 0.0, 0.0, 0.0, 0.0, 0.0, 0.0, 0.0, 0.0, 0.0, 0.0, 0.0, 0.0, 0.0, 0.0, 0.0, 0.0, 0.0, 0.0, 0.0, 0.0, 0.0, 0.0, 0.0, 0.0, 0.0, 0.0, 0.0, 0.0, 0.0, 0.0, 0.0, 0.0, 0.0, 0.0, 0.0, 0.0, 0.0, 0.0, 0.0, 0.0, 0.0, 0.0, 0.0, 0.0, 0.0, 0.0, 0.0, 0.0, 0.0, 0.0, 0.0, 0.0, 0.0, 0.0, 0.0, 0.0, 0.0, 0.0, 0.0, 0.0, 0.0, 0.0, 0.0, 0.0, 0.0, 0.0, 0.0, 0.0, 0.0, 0.0, 0.0, 0.0, 0.0, 0.0, 0.0, 0.0, 0.0, 0.0, 0.0, 0.0, 0.0, 0.0, 0.0, 0.0, 0.0, 0.0, 0.0, 0.0, 0.0, 0.0, 0.0, 0.0, 0.0, 0.0, 0.0, 0.0, 0.0, 0.0, 0.0, 0.0, 0.0, 0.0, 0.0, 0.0, 0.0, 0.0, 0.0, 0.0, 0.0, 0.0, 0.0, 0.0, 0.0, 0.0, 0.0, 0.0, 0.0, 0.0, 0.0, 0.0, 0.0, 0.0, 0.0, 0.0, 0.0, 0.0, 0.0, 0.0, 0.0, 0.0, 0.0, 0.0, 0.0, 0.0, 0.0, 0.0, 0.0, 0.0, 0.0, 0.0, 0.0, 0.0, 0.0, 0.0, 0.0, 0.0, 0.0, 0.0, 0.0, 0.0, 0.0, 0.0, 0.0, 0.0, 0.0, 0.0, 0.0, 0.0, 0.0, 0.0, 0.0, 0.0, 0.0, 0.0, 0.0, 0.0, 0.0, 0.0, 0.0, 0.0, 0.0, 0.0, 0.0, 0.0, 0.0, 0.0, 0.0, 0.0, 0.0, 0.0, 0.0, 0.0])
me_circle.materials.append(mat_material_001)
me_circle.update()
me_circle_001 = bpy.data.meshes.new('Circle.001')
me_circle_001.from_pydata([(0.0, 1.0, 0.0), (-0.1951, 0.9808, 0.0), (-0.3827, 0.9239, 0.0), (-0.5556, 0.8315, 0.0), (-0.7071, 0.7071, 0.0), (-0.8315, 0.5556, 0.0), (-0.9239, 0.3827, 0.0), (-0.9808, 0.1951, 0.0), (-1.0, 0.0, 0.0), (-0.9808, -0.1951, 0.0), (-0.9239, -0.3827, 0.0), (-0.8315, -0.5556, 0.0), (-0.7071, -0.7071, 0.0), (-0.5556, -0.8315, 0.0), (-0.3827, -0.9239, 0.0), (-0.1951, -0.9808, 0.0), (0.0, -1.0, 0.0), (0.1951, -0.9808, 0.0), (0.3827, -0.9239, 0.0), (0.5556, -0.8315, 0.0), (0.7071, -0.7071, 0.0), (0.8315, -0.5556, 0.0), (0.9239, -0.3827, 0.0), (0.9808, -0.1951, 0.0), (1.0, 0.0, 0.0), (0.9808, 0.1951, 0.0), (0.9239, 0.3827, 0.0), (0.8315, 0.5556, 0.0), (0.7071, 0.7071, 0.0), (0.5556, 0.8315, 0.0), (0.3827, 0.9239, 0.0), (0.1951, 0.9808, 0.0), (-0.02129, 1.0, 0.2129), (-0.2164, 0.9808, 0.2129), (-0.404, 0.9239, 0.2129), (-0.5769, 0.8315, 0.2129), (-0.7284, 0.7071, 0.2129), (-0.8528, 0.5556, 0.2129), (-0.9452, 0.3827, 0.2129), (-1.002, 0.1951, 0.2129), (-1.021, 9.308e-09, 0.2129), (-1.002, -0.1951, 0.2129), (-0.9452, -0.3827, 0.2129), (-0.8528, -0.5556, 0.2129), (-0.7284, -0.7071, 0.2129), (-0.5769, -0.8315, 0.2129), (-0.404, -0.9239, 0.2129), (-0.2164, -0.9808, 0.2129), (-0.02129, -1.0, 0.2129), (0.1738, -0.9808, 0.2129), (0.3614, -0.9239, 0.2129), (0.5343, -0.8315, 0.2129), (0.6858, -0.7071, 0.2129), (0.8102, -0.5556, 0.2129), (0.9026, -0.3827, 0.2129), (0.9595, -0.1951, 0.2129), (0.9787, 9.308e-09, 0.2129), (0.9595, 0.1951, 0.2129), (0.9026, 0.3827, 0.2129), (0.8102, 0.5556, 0.2129), (0.6858, 0.7071, 0.2129), (0.5343, 0.8315, 0.2129), (0.3614, 0.9239, 0.2129), (0.1738, 0.9808, 0.2129), (-0.06388, 0.06504, 0.2342), (-0.07657, 0.06379, 0.2342), (-0.08877, 0.06009, 0.2342), (-0.1, 0.05408, 0.2342), (-0.1099, 0.04599, 0.2342), (-0.118, 0.03614, 0.2342), (-0.124, 0.02489, 0.2342), (-0.1277, 0.01269, 0.2342), (-0.1289, 3.567e-06, 0.2342), (-0.1277, -0.01268, 0.2342), (-0.124, -0.02488, 0.2342), (-0.118, -0.03613, 0.2342), (-0.1099, -0.04598, 0.2342), (-0.1, -0.05407, 0.2342), (-0.08877, -0.06008, 0.2342), (-0.07657, -0.06378, 0.2342), (-0.06388, -0.06503, 0.2342), (-0.05119, -0.06378, 0.2342), (-0.03899, -0.06008, 0.2342), (-0.02775, -0.05407, 0.2342), (-0.01789, -0.04598, 0.2342), (-0.009804, -0.03613, 0.2342), (-0.003794, -0.02488, 0.2342), (-9.358e-05, -0.01268, 0.2342), (0.001156, 3.567e-06, 0.2342), (-9.358e-05, 0.01269, 0.2342), (-0.003794, 0.02489, 0.2342), (-0.009804, 0.03614, 0.2342), (-0.01789, 0.04599, 0.2342), (-0.02775, 0.05408, 0.2342), (-0.03899, 0.06009, 0.2342), (-0.05119, 0.06379, 0.2342)], [], [(6, 7, 39, 38), (20, 21, 53, 52), (7, 8, 40, 39), (21, 22, 54, 53), (8, 9, 41, 40), (22, 23, 55, 54), (9, 10, 42, 41), (23, 24, 56, 55), (10, 11, 43, 42), (24, 25, 57, 56), (11, 12, 44, 43), (25, 26, 58, 57), (12, 13, 45, 44), (26, 27, 59, 58), (13, 14, 46, 45), (0, 1, 33, 32), (27, 28, 60, 59), (14, 15, 47, 46), (1, 2, 34, 33), (28, 29, 61, 60), (15, 16, 48, 47), (2, 3, 35, 34), (29, 30, 62, 61), (16, 17, 49, 48), (3, 4, 36, 35), (30, 31, 63, 62), (17, 18, 50, 49), (4, 5, 37, 36), (31, 0, 32, 63), (18, 19, 51, 50), (5, 6, 38, 37), (19, 20, 52, 51), (46, 47, 79, 78), (33, 34, 66, 65), (60, 61, 93, 92), (47, 48, 80, 79), (34, 35, 67, 66), (61, 62, 94, 93), (48, 49, 81, 80), (35, 36, 68, 67), (62, 63, 95, 94), (49, 50, 82, 81), (36, 37, 69, 68), (63, 32, 64, 95), (50, 51, 83, 82), (37, 38, 70, 69), (51, 52, 84, 83), (38, 39, 71, 70), (52, 53, 85, 84), (39, 40, 72, 71), (53, 54, 86, 85), (40, 41, 73, 72), (54, 55, 87, 86), (41, 42, 74, 73), (55, 56, 88, 87), (42, 43, 75, 74), (56, 57, 89, 88), (43, 44, 76, 75), (57, 58, 90, 89), (44, 45, 77, 76), (58, 59, 91, 90), (45, 46, 78, 77), (32, 33, 65, 64), (59, 60, 92, 91)])
_uv = me_circle_001.uv_layers.new(name='UVMap')
_uv.uv.foreach_set('vector', [0.0, 0.0, 0.0, 0.0, 0.0, 0.0, 0.0, 0.0, 0.0, 0.0, 0.0, 0.0, 0.0, 0.0, 0.0, 0.0, 0.0, 0.0, 0.0, 0.0, 0.0, 0.0, 0.0, 0.0, 0.0, 0.0, 0.0, 0.0, 0.0, 0.0, 0.0, 0.0, 0.0, 0.0, 0.0, 0.0, 0.0, 0.0, 0.0, 0.0, 0.0, 0.0, 0.0, 0.0, 0.0, 0.0, 0.0, 0.0, 0.0, 0.0, 0.0, 0.0, 0.0, 0.0, 0.0, 0.0, 0.0, 0.0, 0.0, 0.0, 0.0, 0.0, 0.0, 0.0, 0.0, 0.0, 0.0, 0.0, 0.0, 0.0, 0.0, 0.0, 0.0, 0.0, 0.0, 0.0, 0.0, 0.0, 0.0, 0.0, 0.0, 0.0, 0.0, 0.0, 0.0, 0.0, 0.0, 0.0, 0.0, 0.0, 0.0, 0.0, 0.0, 0.0, 0.0, 0.0, 0.0, 0.0, 0.0, 0.0, 0.0, 0.0, 0.0, 0.0, 0.0, 0.0, 0.0, 0.0, 0.0, 0.0, 0.0, 0.0, 0.0, 0.0, 0.0, 0.0, 0.0, 0.0, 0.0, 0.0, 0.0, 0.0, 0.0, 0.0, 0.0, 0.0, 0.0, 0.0, 0.0, 0.0, 0.0, 0.0, 0.0, 0.0, 0.0, 0.0, 0.0, 0.0, 0.0, 0.0, 0.0, 0.0, 0.0, 0.0, 0.0, 0.0, 0.0, 0.0, 0.0, 0.0, 0.0, 0.0, 0.0, 0.0, 0.0, 0.0, 0.0, 0.0, 0.0, 0.0, 0.0, 0.0, 0.0, 0.0, 0.0, 0.0, 0.0, 0.0, 0.0, 0.0, 0.0, 0.0, 0.0, 0.0, 0.0, 0.0, 0.0, 0.0, 0.0, 0.0, 0.0, 0.0, 0.0, 0.0, 0.0, 0.0, 0.0, 0.0, 0.0, 0.0, 0.0, 0.0, 0.0, 0.0, 0.0, 0.0, 0.0, 0.0, 0.0, 0.0, 0.0, 0.0, 0.0, 0.0, 0.0, 0.0, 0.0, 0.0, 0.0, 0.0, 0.0, 0.0, 0.0, 0.0, 0.0, 0.0, 0.0, 0.0, 0.0, 0.0, 0.0, 0.0, 0.0, 0.0, 0.0, 0.0, 0.0, 0.0, 0.0, 0.0, 0.0, 0.0, 0.0, 0.0, 0.0, 0.0, 0.0, 0.0, 0.0, 0.0, 0.0, 0.0, 0.0, 0.0, 0.0, 0.0, 0.0, 0.0, 0.0, 0.0, 0.0, 0.0, 0.0, 0.0, 0.0, 0.0, 0.0, 0.0, 0.0, 0.0, 0.0, 0.0, 0.0, 0.0, 0.0, 0.0, 0.0, 0.0, 0.0, 0.0, 0.0, 0.0, 0.0, 0.0, 0.0, 0.0, 0.0, 0.0, 0.0, 0.0, 0.0, 0.0, 0.0, 0.0, 0.0, 0.0, 0.0, 0.0, 0.0, 0.0, 0.0, 0.0, 0.0, 0.0, 0.0, 0.0, 0.0, 0.0, 0.0, 0.0, 0.0, 0.0, 0.0, 0.0, 0.0, 0.0, 0.0, 0.0, 0.0, 0.0, 0.0, 0.0, 0.0, 0.0, 0.0, 0.0, 0.0, 0.0, 0.0, 0.0, 0.0, 0.0, 0.0, 0.0, 0.0, 0.0, 0.0, 0.0, 0.0, 0.0, 0.0, 0.0, 0.0, 0.0, 0.0, 0.0, 0.0, 0.0, 0.0, 0.0, 0.0, 0.0, 0.0, 0.0, 0.0, 0.0, 0.0, 0.0, 0.0, 0.0, 0.0, 0.0, 0.0, 0.0, 0.0, 0.0, 0.0, 0.0, 0.0, 0.0, 0.0, 0.0, 0.0, 0.0, 0.0, 0.0, 0.0, 0.0, 0.0, 0.0, 0.0, 0.0, 0.0, 0.0, 0.0, 0.0, 0.0, 0.0, 0.0, 0.0, 0.0, 0.0, 0.0, 0.0, 0.0, 0.0, 0.0, 0.0, 0.0, 0.0, 0.0, 0.0, 0.0, 0.0, 0.0, 0.0, 0.0, 0.0, 0.0, 0.0, 0.0, 0.0, 0.0, 0.0, 0.0, 0.0, 0.0, 0.0, 0.0, 0.0, 0.0, 0.0, 0.0, 0.0, 0.0, 0.0, 0.0, 0.0, 0.0, 0.0, 0.0, 0.0, 0.0, 0.0, 0.0, 0.0, 0.0, 0.0, 0.0, 0.0, 0.0, 0.0, 0.0, 0.0, 0.0, 0.0, 0.0, 0.0, 0.0, 0.0, 0.0, 0.0, 0.0, 0.0, 0.0, 0.0, 0.0, 0.0, 0.0, 0.0, 0.0, 0.0, 0.0, 0.0, 0.0, 0.0, 0.0, 0.0, 0.0, 0.0, 0.0, 0.0, 0.0, 0.0, 0.0, 0.0, 0.0, 0.0, 0.0, 0.0, 0.0, 0.0, 0.0, 0.0, 0.0, 0.0, 0.0, 0.0, 0.0, 0.0, 0.0, 0.0, 0.0, 0.0, 0.0, 0.0, 0.0, 0.0, 0.0, 0.0, 0.0, 0.0, 0.0, 0.0, 0.0, 0.0, 0.0, 0.0, 0.0, 0.0, 0.0, 0.0, 0.0, 0.0, 0.0, 0.0, 0.0, 0.0, 0.0, 0.0, 0.0, 0.0])
me_circle_001.materials.append(mat_material_002)
me_circle_001.update()
me_cube_004 = bpy.data.meshes.new('Cube.004')
me_cube_004.from_pydata([(-0.6745, -1.23, 1.885), (0.6745, -1.23, 1.885), (-0.6745, -1.212, 1.68), (0.6745, -1.212, 1.68), (-0.6745, -2.359, 1.788), (0.6745, -2.359, 1.788), (-0.6745, -2.341, 1.583), (0.6745, -2.341, 1.583), (-0.6745, -1.208, 1.53), (0.6745, -1.208, 1.53), (-0.6745, -2.345, 1.548), (0.6745, -2.345, 1.548), (-0.6745, -2.341, 1.398), (0.6745, -2.341, 1.398)], [], [(3, 1, 5, 7), (2, 8, 12, 10), (6, 7, 5, 4), (2, 3, 7, 6), (1, 0, 4, 5), (0, 2, 6, 4), (12, 13, 11, 10), (9, 3, 11, 13), (3, 2, 10, 11), (8, 9, 13, 12)])
_uv = me_cube_004.uv_layers.new(name='UVMap')
_uv.uv.foreach_set('vector', [0.625, 0.0, 0.625, 0.0, 0.625, 0.0, 0.625, 0.0, 0.625, 0.75, 0.625, 0.75, 0.625, 0.75, 0.625, 0.75, 0.625, 0.75, 0.625, 1.0, 0.625, 1.0, 0.625, 0.75, 0.625, 0.75, 0.625, 1.0, 0.625, 1.0, 0.625, 0.75, 0.625, 1.0, 0.625, 0.75, 0.625, 0.75, 0.625, 1.0, 0.625, 0.75, 0.625, 0.75, 0.625, 0.75, 0.625, 0.75, 0.625, 0.75, 0.625, 1.0, 0.625, 1.0, 0.625, 0.75, 0.625, 0.0, 0.625, 0.0, 0.625, 0.0, 0.625, 0.0, 0.625, 1.0, 0.625, 0.75, 0.625, 0.75, 0.625, 1.0, 0.625, 0.75, 0.625, 1.0, 0.625, 1.0, 0.625, 0.75])
me_cube_004.materials.append(mat_material_003)
me_cube_004.update()

# ---- objects
ob_light = bpy.data.objects.new('Light', light_light)
ob_camera = bpy.data.objects.new('Camera', cam_camera)
ob_cube = bpy.data.objects.new('Cube', me_cube_003)
ob_circle = bpy.data.objects.new('Circle', me_circle)
ob_circle_001 = bpy.data.objects.new('Circle.001', me_circle_001)
ob_cube_001 = bpy.data.objects.new('Cube.001', me_cube_004)

# ---- transforms, parenting, visibility, modifiers, constraints
ob_light.location = (4.076, 1.005, 5.904)
ob_light.rotation_euler = (0.6503, 0.05522, 1.866)
ob_light.lock_rotations_4d = False
ob_light.empty_display_type = 'ARROWS'
ob_light.color = (0.0, 0.0, 0.0, 0.0)
ob_light.lineart.crease_threshold = 0.0
ob_camera.location = (7.359, -6.926, 4.958)
ob_camera.rotation_euler = (1.109, 0.0, 0.8149)
ob_camera.lock_rotations_4d = False
ob_camera.empty_display_type = 'ARROWS'
ob_camera.color = (0.0, 0.0, 0.0, 0.0)
ob_camera.display_type = 'WIRE'
ob_camera.lineart.crease_threshold = 0.0
ob_cube.location = (0.4684, -1.756, 1.957)
ob_cube.scale = (0.2586, 0.2586, 0.2586)
ob_circle.location = (0.563, -2.076, 2.52)
ob_circle.rotation_euler = (1.571, -0.0, 0.0)
ob_circle.scale = (0.04978, 0.04978, 0.04978)
ob_circle_001.location = (0.3633, -2.076, 2.52)
ob_circle_001.rotation_euler = (1.571, -0.0, 0.0)
ob_circle_001.scale = (0.04978, 0.04978, 0.04978)
ob_cube_001.location = (0.4684, -1.756, 1.957)
ob_cube_001.scale = (0.2586, 0.2586, 0.2586)

# ---- collection membership
col_collection.objects.link(ob_light)
col_collection.objects.link(ob_camera)
col_collection.objects.link(ob_cube)
col_collection.objects.link(ob_circle)
col_collection.objects.link(ob_circle_001)
col_collection.objects.link(ob_cube_001)

# ---- scene / render settings (as saved in the file)
scene.camera = ob_camera
scene.frame_start = 1; scene.frame_end = 250; scene.frame_set(1)
scene.render.engine = 'BLENDER_EEVEE_NEXT'
scene.cycles.sampling_pattern = 'TABULATED_SOBOL'
scene.view_settings.view_transform = 'Filmic'
bpy.context.view_layer.update()
